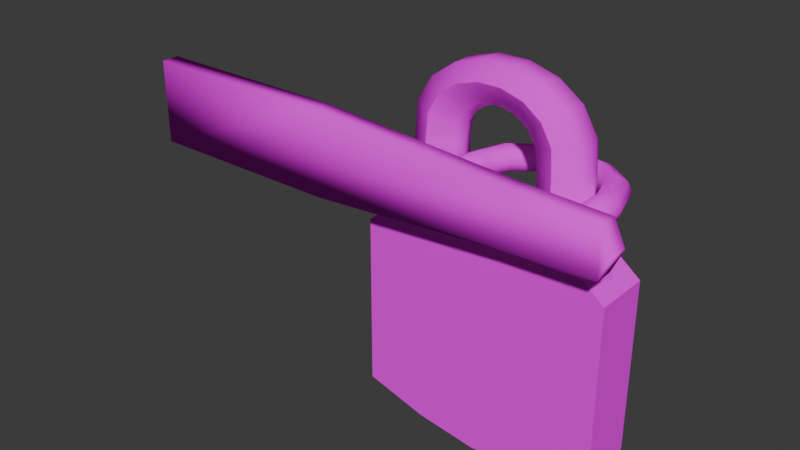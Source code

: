 # Source: OldLock.blend  (saved by Blender 4.4.32; exported with 4.5.12 LTS)
import bpy
from mathutils import Matrix  # noqa: F401  (used for matrix-valued properties, if any)

bpy.ops.wm.read_factory_settings(use_empty=True)
scene = bpy.context.scene
scene.name = 'Scene'

# ---- collections
col_lock = bpy.data.collections.new('Lock'); scene.collection.children.link(col_lock)
col_other = bpy.data.collections.new('Other'); scene.collection.children.link(col_other)

# ---- images (referenced by path relative to the original .blend; pixels are not part of the script)
import os
ASSET_DIR = os.environ.get("B2B_ASSET_DIR", "")  # directory of the original .blend (textures are referenced by path, not embedded)
HERE = os.path.dirname(os.path.abspath(__file__))  # packed textures are extracted next to this script under _unpacked/

def load_image(name, relpath, width, height, colorspace="sRGB"):
    """Load a texture the original file referenced (path relative to the .blend, or extracted next to this script)."""
    p = next((c for c in (os.path.join(HERE, relpath), os.path.join(ASSET_DIR, relpath)) if relpath and os.path.exists(c)), "")
    if p:
        img = bpy.data.images.load(p, check_existing=True)
        img.name = name
    else:  # same state as the original file: an image datablock whose file is absent (Cycles renders it pink)
        img = bpy.data.images.new(name, width, height)
        img.source = "FILE"
        img.filepath = "//" + (relpath or name)
    img.colorspace_settings.name = colorspace
    return img
img_oldlock_png = load_image('OldLock.png', 'OldLock.png', 1024, 1024, 'sRGB')

# ---- materials (node trees are filled in below, after node groups)
mat_material_001 = bpy.data.materials.new('Material.001')

# ---- node groups
ng_smooth_by_angle = bpy.data.node_groups.new('Smooth by Angle', 'GeometryNodeTree')
_s = ng_smooth_by_angle.interface.new_socket(name='Mesh', in_out='OUTPUT', socket_type='NodeSocketGeometry')
_s = ng_smooth_by_angle.interface.new_socket(name='Mesh', in_out='INPUT', socket_type='NodeSocketGeometry')
_s = ng_smooth_by_angle.interface.new_socket(name='Angle', in_out='INPUT', socket_type='NodeSocketFloat')
_s.subtype = 'ANGLE'
_s.default_value = 0.5236
_s.min_value = 0.0
_s.max_value = 3.142
_s.description = 'Maximum face angle for smooth edges'
_s = ng_smooth_by_angle.interface.new_socket(name='Ignore Sharpness', in_out='INPUT', socket_type='NodeSocketBool')
_s.force_non_field = True
ng_smooth_by_angle.description = 'Set the sharpness of mesh edges based on the angle between the neighboring faces'
ng_smooth_by_angle.is_modifier = True
_N = ng_smooth_by_angle.nodes; _L = ng_smooth_by_angle.links
n0 = _N.new('GeometryNodeSetShadeSmooth'); n0.name = 'Set Shade Smooth'; n0.location = (120, -80)
n0.domain = 'EDGE'
n1 = _N.new('GeometryNodeSetShadeSmooth'); n1.name = 'Set Shade Smooth.001'; n1.location = (300, -80)
n2 = _N.new('NodeGroupOutput'); n2.name = 'Group Output'; n2.location = (480, -80)
n3 = _N.new('GeometryNodeInputMeshEdgeAngle'); n3.name = 'Edge Angle'; n3.location = (-440, -240)
n4 = _N.new('NodeGroupInput'); n4.name = 'Group Input'; n4.location = (-80, -80)
n5 = _N.new('GeometryNodeInputEdgeSmooth'); n5.name = 'Is Edge Smooth'; n5.location = (-260, -120)
n6 = _N.new('GeometryNodeInputShadeSmooth'); n6.name = 'Is Shade Smooth'; n6.location = (-440, -397)
n7 = _N.new('FunctionNodeCompare'); n7.name = 'Compare'; n7.location = (-260, -260)
n7.operation = 'LESS_EQUAL'
n7.inputs[6].default_value = (0.0, 0.0, 0.0, 0.0)
n7.inputs[7].default_value = (0.0, 0.0, 0.0, 0.0)
n8 = _N.new('FunctionNodeBooleanMath'); n8.name = 'Boolean Math.001'; n8.location = (-80, -260)
n9 = _N.new('NodeGroupInput'); n9.name = 'Group Input.001'; n9.location = (-440, -329)
n10 = _N.new('NodeGroupInput'); n10.name = 'Group Input.002'; n10.location = (-259, -189)
n11 = _N.new('FunctionNodeBooleanMath'); n11.name = 'Boolean Math'; n11.location = (-80, -149)
n11.operation = 'OR'
n12 = _N.new('FunctionNodeBooleanMath'); n12.name = 'Boolean Math.002'; n12.location = (-260, -380)
n12.operation = 'OR'
n13 = _N.new('NodeGroupInput'); n13.name = 'Group Input.003'; n13.location = (-440, -460)
_L.new(n3.outputs[0], n7.inputs[0])
_L.new(n1.outputs[0], n2.inputs[0])
_L.new(n9.outputs[1], n7.inputs[1])
_L.new(n7.outputs[0], n8.inputs[0])
_L.new(n4.outputs[0], n0.inputs[0])
_L.new(n0.outputs[0], n1.inputs[0])
_L.new(n8.outputs[0], n0.inputs[2])
_L.new(n10.outputs[2], n11.inputs[1])
_L.new(n5.outputs[0], n11.inputs[0])
_L.new(n11.outputs[0], n0.inputs[1])
_L.new(n13.outputs[2], n12.inputs[1])
_L.new(n6.outputs[0], n12.inputs[0])
_L.new(n12.outputs[0], n8.inputs[1])
n2.is_active_output = True

# ---- material node trees
mat_material_001.use_nodes = True; mat_material_001.node_tree.nodes.clear()
_N = mat_material_001.node_tree.nodes; _L = mat_material_001.node_tree.links
n0 = _N.new('ShaderNodeOutputMaterial'); n0.name = 'Material Output'; n0.location = (300, 300)
n1 = _N.new('ShaderNodeBsdfDiffuse'); n1.name = 'Diffuse BSDF'; n1.location = (50, 265)
n2 = _N.new('ShaderNodeTexImage'); n2.name = 'Image Texture'; n2.location = (-337, 217)
n2.image = img_oldlock_png
n2.interpolation = 'Closest'
_L.new(n1.outputs[0], n0.inputs[0])
_L.new(n2.outputs[0], n1.inputs[0])
n0.is_active_output = True

# ---- world
world_world = bpy.data.worlds.new('World'); scene.world = world_world
world_world.use_nodes = True; world_world.node_tree.nodes.clear()
_N = world_world.node_tree.nodes; _L = world_world.node_tree.links
n0 = _N.new('ShaderNodeOutputWorld'); n0.name = 'World Output'; n0.location = (300, 300)
n1 = _N.new('ShaderNodeBackground'); n1.name = 'Background'; n1.location = (10, 300)
n1.inputs[0].default_value = (0.05088, 0.05088, 0.05088, 1.0)
_L.new(n1.outputs[0], n0.inputs[0])
n0.is_active_output = True
world_world.color = (0.05088, 0.05088, 0.05088)
world_world.sun_shadow_jitter_overblur = 0.0

# ---- meshes
me_cube_001 = bpy.data.meshes.new('Cube.001')
me_cube_001.from_pydata([(-0.2093, -0.04871, -0.1639), (-0.2093, 0.04871, -0.1639), (0.2093, -0.04871, -0.1639), (0.2093, 0.04871, -0.1639), (0.0, 0.04871, -0.209), (0.0, 0.04871, 0.1639), (0.0, -0.04871, -0.209), (0.0, -0.04871, 0.1639), (0.1046, 0.04871, 0.1639), (0.1046, -0.04871, -0.1941), (0.1046, 0.04871, -0.1941), (0.1046, -0.04871, 0.1639), (-0.1046, 0.04871, -0.1941), (-0.1046, -0.04871, 0.1639), (-0.1046, 0.04871, 0.1639), (-0.1046, -0.04871, -0.1941), (-0.1701, -0.04871, 0.1639), (-0.2093, -0.04871, 0.1332), (-0.2093, 0.04871, 0.1332), (-0.1701, 0.04871, 0.1639), (0.2093, -0.04871, 0.1332), (0.1701, -0.04871, 0.1639), (0.1701, 0.04871, 0.1639), (0.2093, 0.04871, 0.1332), (-0.1374, -0.04871, 0.1639), (-0.1374, 0.04871, 0.1639), (0.1374, 0.04871, 0.1639), (0.1374, -0.04871, 0.1639), (-0.2093, 0.0, -0.1639), (0.2093, 0.0, -0.1639), (0.0, 0.0, 0.1639), (0.0, 0.0, -0.209), (0.0836, 0.0, 0.1639), (0.1046, 0.0, -0.1941), (-0.1046, 0.0, -0.1941), (-0.0836, -6.349e-10, 0.1639), (-0.1911, 6.349e-10, 0.1474), (-0.2093, -4.441e-16, 0.1332), (0.1911, -8.882e-16, 0.1474), (0.2093, -4.441e-16, 0.1332), (0.2093, 0.02435, -0.1639), (-0.182, 0.02192, 0.1546), (0.2093, 0.02435, 0.1332), (-0.2093, 0.02435, -0.1639), (0.0, 0.02435, 0.1639), (0.0, 0.02435, -0.209), (0.09274, 0.02192, 0.1639), (0.1046, 0.02435, -0.1941), (-0.1046, 0.02435, -0.1941), (-0.09274, 0.02192, 0.1639), (-0.2093, 0.02435, 0.1332), (0.182, 0.02192, 0.1546), (-0.1374, 0.02405, 0.1639), (0.1374, 0.02405, 0.1639), (-0.2093, -0.02435, -0.1639), (0.0, -0.02435, 0.1639), (0.0, -0.02435, -0.209), (0.09274, -0.02192, 0.1639), (0.1046, -0.02435, -0.1941), (-0.1046, -0.02435, -0.1941), (-0.09274, -0.02192, 0.1639), (-0.2093, -0.02435, 0.1332), (0.182, -0.02192, 0.1546), (-0.1374, -0.02405, 0.1639), (0.1374, -0.02405, 0.1639), (0.2093, -0.02435, -0.1639), (-0.182, -0.02192, 0.1546), (0.2093, -0.02435, 0.1332)], [], [(63, 66, 16, 24), (2, 20, 21, 27, 11, 9), (43, 50, 18, 1), (58, 65, 2, 9), (1, 18, 19, 25, 14, 12), (44, 49, 35, 30), (5, 8, 10, 4), (57, 55, 7, 11), (59, 56, 6, 15), (10, 8, 26, 22, 23, 3), (65, 67, 20, 2), (64, 57, 11, 27), (54, 59, 15, 0), (7, 13, 15, 6), (41, 19, 18, 50), (62, 21, 20, 67), (15, 13, 24, 16, 17, 0), (60, 63, 24, 13), (55, 60, 13, 7), (12, 14, 5, 4), (56, 58, 9, 6), (9, 11, 7, 6), (62, 64, 27, 21), (46, 44, 30, 32), (48, 45, 31, 34), (51, 38, 39, 42), (66, 36, 37, 61), (43, 48, 34, 28), (37, 50, 43, 28, 54, 61), (45, 47, 33, 31), (5, 14, 49, 44), (47, 40, 29, 33), (25, 19, 41, 52), (10, 3, 40, 47), (30, 35, 60, 55), (4, 10, 47, 45), (3, 23, 42, 40), (26, 8, 46, 53), (1, 12, 48, 43), (22, 51, 42, 23), (14, 25, 52, 49), (12, 4, 45, 48), (8, 5, 44, 46), (22, 26, 53, 51), (36, 41, 50, 37), (0, 17, 61, 54), (16, 66, 61, 17), (32, 30, 55, 57), (34, 31, 56, 59), (38, 62, 67, 39), (28, 34, 59, 54), (31, 33, 58, 56), (33, 29, 65, 58), (49, 52, 41, 36, 66, 63, 60, 35), (32, 57, 64, 62, 38, 51, 53, 46), (39, 67, 65, 29, 40, 42)])
me_cube_001.polygons.foreach_set('use_smooth', [True] * 56)
_k = set([(0, 15), (0, 17), (0, 54), (1, 12), (1, 18), (1, 43), (2, 9), (2, 20), (2, 65), (3, 10), (3, 23), (3, 40), (4, 10), (4, 12), (5, 8), (5, 14), (6, 9), (6, 15), (7, 11), (7, 13), (8, 26), (11, 27), (13, 24), (14, 25), (16, 17), (16, 24), (16, 66), (17, 61), (18, 19), (18, 50), (19, 25), (19, 41), (20, 21), (20, 67), (21, 27), (21, 62), (22, 23), (22, 26), (22, 51), (23, 42), (28, 43), (28, 54), (29, 40), (29, 65), (36, 41), (36, 66), (37, 50), (37, 61), (38, 51), (38, 62), (39, 42), (39, 67)])
me_cube_001.attributes.new('sharp_edge', 'BOOLEAN', 'EDGE').data.foreach_set('value', [ (min(e.vertices), max(e.vertices)) in _k for e in me_cube_001.edges])
_uv = me_cube_001.uv_layers.new(name='UVMap')
_uv.uv.foreach_set('vector', [0.4196, 0.471, 0.4214, 0.5079, 0.3992, 0.4981, 0.3992, 0.471, 0.5896, 0.2138, 0.5896, 0.5055, 0.5411, 0.5356, 0.5007, 0.5356, 0.4603, 0.5356, 0.4603, 0.1842, 0.4717, 0.2223, 0.4717, 0.5006, 0.4945, 0.5006, 0.4945, 0.2223, 0.4194, 0.2708, 0.4194, 0.1842, 0.3993, 0.1842, 0.3992, 0.2708, 0.07248, 0.2138, 0.07248, 0.5055, 0.1209, 0.5356, 0.1613, 0.5356, 0.2018, 0.5356, 0.2018, 0.1842, 0.4597, 0.3574, 0.4577, 0.4341, 0.4395, 0.4265, 0.4395, 0.3574, 0.331, 0.5356, 0.4603, 0.5356, 0.4603, 0.1842, 0.331, 0.1695, 0.4214, 0.2807, 0.4194, 0.3574, 0.3992, 0.3574, 0.3992, 0.2708, 0.4194, 0.444, 0.4194, 0.3574, 0.3992, 0.3574, 0.3992, 0.444, 0.4603, 0.1842, 0.4603, 0.5356, 0.5007, 0.5356, 0.5411, 0.5356, 0.5896, 0.5055, 0.5896, 0.2138, 0.426, 0.2223, 0.426, 0.5006, 0.4032, 0.5006, 0.4032, 0.2223, 0.4196, 0.2437, 0.4214, 0.2807, 0.3992, 0.2708, 0.3992, 0.2437, 0.4194, 0.5305, 0.4194, 0.444, 0.3992, 0.444, 0.3992, 0.5305, 0.331, 0.5356, 0.2018, 0.5356, 0.2018, 0.1842, 0.331, 0.1695, 0.4577, 0.5079, 0.4798, 0.4981, 0.4798, 0.5305, 0.4597, 0.5305, 0.4214, 0.2068, 0.3993, 0.2167, 0.3993, 0.1842, 0.4194, 0.1842, 0.2018, 0.1842, 0.2018, 0.5356, 0.1613, 0.5356, 0.1209, 0.5356, 0.07248, 0.5055, 0.07248, 0.2138, 0.4214, 0.4341, 0.4196, 0.471, 0.3992, 0.471, 0.3992, 0.444, 0.4194, 0.3574, 0.4214, 0.4341, 0.3992, 0.444, 0.3992, 0.3574, 0.2018, 0.1842, 0.2018, 0.5356, 0.331, 0.5356, 0.331, 0.1695, 0.4194, 0.3574, 0.4194, 0.2708, 0.3992, 0.2708, 0.3992, 0.3574, 0.4603, 0.1842, 0.4603, 0.5356, 0.331, 0.5356, 0.331, 0.1695, 0.4214, 0.2068, 0.4196, 0.2437, 0.3992, 0.2437, 0.3993, 0.2167, 0.4577, 0.2807, 0.4597, 0.3574, 0.4395, 0.3574, 0.4395, 0.2882, 0.4597, 0.444, 0.4597, 0.3574, 0.4395, 0.3574, 0.4395, 0.444, 0.4577, 0.2068, 0.4395, 0.1993, 0.4395, 0.1842, 0.4597, 0.1842, 0.4214, 0.5079, 0.4395, 0.5155, 0.4395, 0.5305, 0.4194, 0.5305, 0.4597, 0.5305, 0.4597, 0.444, 0.4395, 0.444, 0.4395, 0.5305, 0.4488, 0.5006, 0.4717, 0.5006, 0.4717, 0.2223, 0.4488, 0.2223, 0.426, 0.2223, 0.426, 0.5006, 0.4597, 0.3574, 0.4597, 0.2708, 0.4395, 0.2708, 0.4395, 0.3574, 0.4798, 0.3574, 0.4798, 0.444, 0.4577, 0.4341, 0.4597, 0.3574, 0.4597, 0.2708, 0.4597, 0.1842, 0.4395, 0.1842, 0.4395, 0.2708, 0.4798, 0.471, 0.4798, 0.4981, 0.4577, 0.5079, 0.4594, 0.471, 0.4798, 0.2708, 0.4798, 0.1842, 0.4597, 0.1842, 0.4597, 0.2708, 0.4395, 0.3574, 0.4395, 0.4265, 0.4214, 0.4341, 0.4194, 0.3574, 0.4798, 0.3574, 0.4798, 0.2708, 0.4597, 0.2708, 0.4597, 0.3574, 0.4945, 0.2223, 0.4945, 0.5006, 0.4717, 0.5006, 0.4717, 0.2223, 0.4798, 0.2437, 0.4798, 0.2708, 0.4577, 0.2807, 0.4594, 0.2437, 0.4798, 0.5305, 0.4798, 0.444, 0.4597, 0.444, 0.4597, 0.5305, 0.4798, 0.2167, 0.4577, 0.2068, 0.4597, 0.1842, 0.4798, 0.1842, 0.4798, 0.444, 0.4798, 0.471, 0.4594, 0.471, 0.4577, 0.4341, 0.4798, 0.444, 0.4798, 0.3574, 0.4597, 0.3574, 0.4597, 0.444, 0.4798, 0.2708, 0.4798, 0.3574, 0.4597, 0.3574, 0.4577, 0.2807, 0.4798, 0.2167, 0.4798, 0.2437, 0.4594, 0.2437, 0.4577, 0.2068, 0.4395, 0.5155, 0.4577, 0.5079, 0.4597, 0.5305, 0.4395, 0.5305, 0.4032, 0.2223, 0.4032, 0.5006, 0.426, 0.5006, 0.426, 0.2223, 0.3992, 0.4981, 0.4214, 0.5079, 0.4194, 0.5305, 0.3992, 0.5305, 0.4395, 0.2882, 0.4395, 0.3574, 0.4194, 0.3574, 0.4214, 0.2807, 0.4395, 0.444, 0.4395, 0.3574, 0.4194, 0.3574, 0.4194, 0.444, 0.4488, 0.514, 0.4283, 0.5207, 0.426, 0.5006, 0.4488, 0.5006, 0.4395, 0.5305, 0.4395, 0.444, 0.4194, 0.444, 0.4194, 0.5305, 0.4395, 0.3574, 0.4395, 0.2708, 0.4194, 0.2708, 0.4194, 0.3574, 0.4395, 0.2708, 0.4395, 0.1842, 0.4194, 0.1842, 0.4194, 0.2708, 0.4577, 0.4341, 0.4594, 0.471, 0.4577, 0.5079, 0.4395, 0.5155, 0.4214, 0.5079, 0.4196, 0.471, 0.4214, 0.4341, 0.4395, 0.4265, 0.4395, 0.2882, 0.4214, 0.2807, 0.4196, 0.2437, 0.4214, 0.2068, 0.4395, 0.1993, 0.4577, 0.2068, 0.4594, 0.2437, 0.4577, 0.2807, 0.4488, 0.5006, 0.426, 0.5006, 0.426, 0.2223, 0.4488, 0.2223, 0.4717, 0.2223, 0.4717, 0.5006])
me_cube_001.materials.append(mat_material_001)
me_cube_001.update()
me_cube_002 = bpy.data.meshes.new('Cube.002')
me_cube_002.from_pydata([(0.1749, -0.0002966, 0.000736), (0.04398, -0.0002966, 0.000736), (-0.04023, -0.0002966, -0.01574), (0.2591, -0.0002966, -0.01574), (-0.03307, 0.02163, -0.008587), (0.1821, 0.02163, 0.000736), (0.03682, 0.02163, 0.000736), (0.252, 0.02163, -0.008587), (0.001876, 0.04015, 0.000736), (0.217, 0.04015, 0.000736), (0.1821, -0.02222, 0.000736), (0.03682, -0.02222, 0.000736), (0.252, -0.02222, -0.008587), (0.001876, -0.04074, 0.000736), (0.217, -0.04074, 0.000736), (-0.03307, -0.02222, -0.008587), (0.1821, 0.02163, 0.17), (0.1749, -0.0002966, 0.17), (0.03682, 0.02163, 0.17), (0.04398, -0.0002966, 0.17), (-0.03307, -0.02222, 0.1607), (-0.04023, -0.0002966, 0.1535), (0.252, 0.02163, 0.1607), (0.2591, -0.0002966, 0.1535), (0.001876, 0.04015, 0.17), (0.1584, -0.0002966, 0.2166), (0.217, 0.04015, 0.17), (0.1704, -0.0002966, 0.1967), (-0.03307, 0.02163, 0.1607), (0.1821, -0.02222, 0.17), (0.03682, -0.02222, 0.17), (0.252, -0.02222, 0.1607), (0.001876, -0.04074, 0.17), (0.217, -0.04074, 0.17), (0.141, -0.0002966, 0.23), (0.1203, -0.0002966, 0.2366), (0.09859, -0.0002966, 0.2366), (0.07793, -0.0002966, 0.23), (0.0605, -0.0002966, 0.2166), (0.04847, -0.0002966, 0.1967), (0.1771, -0.02222, 0.1996), (0.1638, -0.02222, 0.2217), (0.1444, -0.02222, 0.2365), (0.1215, -0.02222, 0.2439), (0.0974, -0.02222, 0.2439), (0.07448, -0.02222, 0.2365), (0.05515, -0.02222, 0.2217), (0.0418, -0.02222, 0.1996), (0.2139, -0.04041, 0.2134), (0.1952, -0.04016, 0.246), (0.1654, -0.03999, 0.2677), (0.1288, -0.03991, 0.2786), (0.09008, -0.03991, 0.2786), (0.05356, -0.03999, 0.2677), (0.02371, -0.04016, 0.246), (0.005002, -0.04041, 0.2134), (0.248, -0.02095, 0.218), (0.2233, -0.02, 0.261), (0.1837, -0.01936, 0.2897), (0.1352, -0.01904, 0.3041), (0.08371, -0.01904, 0.3041), (0.0352, -0.01936, 0.2897), (-0.004395, -0.02, 0.261), (-0.02913, -0.02095, 0.218), (0.2493, -0.0002966, 0.2144), (0.2219, -0.0002966, 0.2601), (0.1819, -0.0002966, 0.2906), (0.1345, -0.0002966, 0.3058), (0.08445, -0.0002966, 0.3058), (0.03696, -0.0002966, 0.2906), (-0.002998, -0.0002966, 0.2601), (-0.0304, -0.0002966, 0.2144), (0.248, 0.02036, 0.218), (0.2233, 0.0194, 0.261), (0.1837, 0.01877, 0.2897), (0.1352, 0.01845, 0.3041), (0.08371, 0.01845, 0.3041), (0.0352, 0.01877, 0.2897), (-0.004395, 0.0194, 0.261), (-0.02913, 0.02036, 0.218), (0.2139, 0.03981, 0.2134), (0.1952, 0.03956, 0.246), (0.1654, 0.0394, 0.2677), (0.1288, 0.03931, 0.2786), (0.09008, 0.03931, 0.2786), (0.05356, 0.0394, 0.2677), (0.02371, 0.03956, 0.246), (0.005002, 0.03981, 0.2134), (0.0418, 0.02163, 0.1996), (0.05515, 0.02163, 0.2217), (0.07448, 0.02163, 0.2365), (0.0974, 0.02163, 0.2439), (0.1215, 0.02163, 0.2439), (0.1444, 0.02163, 0.2365), (0.1638, 0.02163, 0.2217), (0.1771, 0.02163, 0.1996)], [], [(4, 2, 21, 28), (1, 6, 18, 19), (12, 3, 23, 31), (6, 8, 24, 18), (10, 14, 33, 29), (5, 0, 17, 16), (11, 1, 19, 30), (15, 13, 32, 20), (19, 18, 88, 39), (30, 19, 39, 47), (32, 30, 47, 55), (20, 32, 55, 63), (21, 20, 63, 71), (28, 21, 71, 79), (24, 28, 79, 87), (18, 24, 87, 88), (2, 15, 20, 21), (13, 11, 30, 32), (9, 5, 16, 26), (0, 10, 29, 17), (8, 4, 28, 24), (7, 9, 26, 22), (3, 7, 22, 23), (14, 12, 31, 33), (47, 39, 38, 46), (46, 38, 37, 45), (45, 37, 36, 44), (44, 36, 35, 43), (43, 35, 34, 42), (42, 34, 25, 41), (41, 25, 27, 40), (40, 27, 17, 29), (55, 47, 46, 54), (54, 46, 45, 53), (53, 45, 44, 52), (52, 44, 43, 51), (51, 43, 42, 50), (50, 42, 41, 49), (49, 41, 40, 48), (48, 40, 29, 33), (63, 55, 54, 62), (62, 54, 53, 61), (61, 53, 52, 60), (60, 52, 51, 59), (59, 51, 50, 58), (58, 50, 49, 57), (57, 49, 48, 56), (56, 48, 33, 31), (71, 63, 62, 70), (70, 62, 61, 69), (69, 61, 60, 68), (68, 60, 59, 67), (67, 59, 58, 66), (66, 58, 57, 65), (65, 57, 56, 64), (64, 56, 31, 23), (79, 71, 70, 78), (78, 70, 69, 77), (77, 69, 68, 76), (76, 68, 67, 75), (75, 67, 66, 74), (74, 66, 65, 73), (73, 65, 64, 72), (72, 64, 23, 22), (87, 79, 78, 86), (86, 78, 77, 85), (85, 77, 76, 84), (84, 76, 75, 83), (83, 75, 74, 82), (82, 74, 73, 81), (81, 73, 72, 80), (80, 72, 22, 26), (88, 87, 86, 89), (89, 86, 85, 90), (90, 85, 84, 91), (91, 84, 83, 92), (92, 83, 82, 93), (93, 82, 81, 94), (94, 81, 80, 95), (95, 80, 26, 16), (39, 88, 89, 38), (38, 89, 90, 37), (37, 90, 91, 36), (36, 91, 92, 35), (35, 92, 93, 34), (34, 93, 94, 25), (25, 94, 95, 27), (27, 95, 16, 17), (0, 5, 9, 7, 3, 12, 14, 10), (6, 1, 11, 13, 15, 2, 4, 8)])
me_cube_002.polygons.foreach_set('use_smooth', [True] * 90)
_k = set([(2, 4), (2, 15), (3, 7), (3, 12), (4, 8), (7, 9), (8, 24), (9, 26), (12, 14), (13, 15), (13, 32), (14, 33), (24, 87), (26, 80), (32, 55), (33, 48), (48, 49), (49, 50), (50, 51), (51, 52), (52, 53), (53, 54), (54, 55), (80, 81), (81, 82), (82, 83), (83, 84), (84, 85), (85, 86), (86, 87)])
me_cube_002.attributes.new('sharp_edge', 'BOOLEAN', 'EDGE').data.foreach_set('value', [ (min(e.vertices), max(e.vertices)) in _k for e in me_cube_002.edges])
_uv = me_cube_002.uv_layers.new(name='UVMap')
_uv.uv.foreach_set('vector', [0.5159, 0.2477, 0.4628, 0.2425, 0.4628, 0.3644, 0.5159, 0.3696, 0.4628, 0.2544, 0.5159, 0.2544, 0.5159, 0.3763, 0.4628, 0.3763, 0.4097, 0.2477, 0.4628, 0.2425, 0.4628, 0.3644, 0.4097, 0.3696, 0.2615, 0.2562, 0.2286, 0.2562, 0.2286, 0.4156, 0.2615, 0.4156, 0.3984, 0.2562, 0.4313, 0.2562, 0.4313, 0.4156, 0.3984, 0.4156, 0.5159, 0.2544, 0.4628, 0.2544, 0.4628, 0.3763, 0.5159, 0.3763, 0.4097, 0.2544, 0.4628, 0.2544, 0.4628, 0.3763, 0.4097, 0.3763, 0.1957, 0.2474, 0.2286, 0.2562, 0.2286, 0.4156, 0.1957, 0.4069, 0.4628, 0.3763, 0.5159, 0.3763, 0.5159, 0.3976, 0.4628, 0.3955, 0.4097, 0.3763, 0.4628, 0.3763, 0.4628, 0.3955, 0.4097, 0.3976, 0.2286, 0.4156, 0.2615, 0.4156, 0.2662, 0.4435, 0.2316, 0.4566, 0.1957, 0.4069, 0.2286, 0.4156, 0.2316, 0.4566, 0.1994, 0.4609, 0.4628, 0.3644, 0.4097, 0.3696, 0.4127, 0.4109, 0.4628, 0.4083, 0.5159, 0.3696, 0.4628, 0.3644, 0.4628, 0.4083, 0.5129, 0.4109, 0.2286, 0.4156, 0.1957, 0.4069, 0.1994, 0.4609, 0.2316, 0.4566, 0.2615, 0.4156, 0.2286, 0.4156, 0.2316, 0.4566, 0.2662, 0.4435, 0.4628, 0.2425, 0.4097, 0.2477, 0.4097, 0.3696, 0.4628, 0.3644, 0.2286, 0.2562, 0.2615, 0.2562, 0.2615, 0.4156, 0.2286, 0.4156, 0.4313, 0.2562, 0.3984, 0.2562, 0.3984, 0.4156, 0.4313, 0.4156, 0.4628, 0.2544, 0.4097, 0.2544, 0.4097, 0.3763, 0.4628, 0.3763, 0.2286, 0.2562, 0.1957, 0.2474, 0.1957, 0.4069, 0.2286, 0.4156, 0.4642, 0.2474, 0.4313, 0.2562, 0.4313, 0.4156, 0.4642, 0.4069, 0.4628, 0.2425, 0.5159, 0.2477, 0.5159, 0.3696, 0.4628, 0.3644, 0.4313, 0.2562, 0.4642, 0.2474, 0.4642, 0.4069, 0.4313, 0.4156, 0.4097, 0.3976, 0.4628, 0.3955, 0.4628, 0.4099, 0.4097, 0.4135, 0.4237, 0.3503, 0.4275, 0.4034, 0.4401, 0.4034, 0.4376, 0.3503, 0.4376, 0.3503, 0.4401, 0.4034, 0.455, 0.4034, 0.4541, 0.3503, 0.4541, 0.3503, 0.455, 0.4034, 0.4706, 0.4034, 0.4715, 0.3503, 0.4715, 0.3503, 0.4706, 0.4034, 0.4855, 0.4034, 0.488, 0.3503, 0.488, 0.3503, 0.4855, 0.4034, 0.498, 0.4034, 0.5019, 0.3503, 0.4097, 0.4135, 0.4628, 0.4099, 0.4628, 0.3955, 0.4097, 0.3976, 0.4097, 0.3976, 0.4628, 0.3955, 0.4628, 0.3763, 0.4097, 0.3763, 0.2316, 0.4566, 0.2662, 0.4435, 0.2788, 0.4644, 0.2492, 0.4872, 0.2492, 0.4872, 0.2788, 0.4644, 0.297, 0.4783, 0.2773, 0.5077, 0.2773, 0.5077, 0.297, 0.4783, 0.3186, 0.4853, 0.3117, 0.5179, 0.3117, 0.5179, 0.3186, 0.4853, 0.3413, 0.4853, 0.3482, 0.5179, 0.3482, 0.5179, 0.3413, 0.4853, 0.3629, 0.4783, 0.3826, 0.5077, 0.3826, 0.5077, 0.3629, 0.4783, 0.3811, 0.4644, 0.4107, 0.4872, 0.4107, 0.4872, 0.3811, 0.4644, 0.3937, 0.4435, 0.4284, 0.4566, 0.4284, 0.4566, 0.3937, 0.4435, 0.3984, 0.4156, 0.4313, 0.4156, 0.1994, 0.4609, 0.2316, 0.4566, 0.2492, 0.4872, 0.2227, 0.5014, 0.2227, 0.5014, 0.2492, 0.4872, 0.2773, 0.5077, 0.26, 0.5284, 0.26, 0.5284, 0.2773, 0.5077, 0.3117, 0.5179, 0.3057, 0.5419, 0.3057, 0.5419, 0.3117, 0.5179, 0.3482, 0.5179, 0.3542, 0.5419, 0.3542, 0.5419, 0.3482, 0.5179, 0.3826, 0.5077, 0.3999, 0.5284, 0.3999, 0.5284, 0.3826, 0.5077, 0.4107, 0.4872, 0.4372, 0.5014, 0.4372, 0.5014, 0.4107, 0.4872, 0.4284, 0.4566, 0.4605, 0.4609, 0.4605, 0.4609, 0.4284, 0.4566, 0.4313, 0.4156, 0.4642, 0.4069, 0.4628, 0.4083, 0.4127, 0.4109, 0.4151, 0.4418, 0.4628, 0.4412, 0.3955, 0.4034, 0.3945, 0.3556, 0.423, 0.3572, 0.4243, 0.4034, 0.4243, 0.4034, 0.423, 0.3572, 0.4443, 0.358, 0.4448, 0.4034, 0.4448, 0.4034, 0.4443, 0.358, 0.4813, 0.358, 0.4808, 0.4034, 0.4808, 0.4034, 0.4813, 0.358, 0.5075, 0.3572, 0.5062, 0.4034, 0.5062, 0.4034, 0.5075, 0.3572, 0.536, 0.3556, 0.535, 0.4034, 0.4628, 0.4412, 0.4151, 0.4418, 0.4127, 0.4109, 0.4628, 0.4083, 0.4628, 0.4083, 0.4127, 0.4109, 0.4097, 0.3696, 0.4628, 0.3644, 0.5129, 0.4109, 0.4628, 0.4083, 0.4628, 0.4412, 0.5105, 0.4418, 0.3945, 0.4511, 0.3955, 0.4034, 0.4243, 0.4034, 0.423, 0.4496, 0.423, 0.4496, 0.4243, 0.4034, 0.4448, 0.4034, 0.4443, 0.4488, 0.4443, 0.4488, 0.4448, 0.4034, 0.4808, 0.4034, 0.4813, 0.4488, 0.4813, 0.4488, 0.4808, 0.4034, 0.5062, 0.4034, 0.5075, 0.4496, 0.5075, 0.4496, 0.5062, 0.4034, 0.535, 0.4034, 0.536, 0.4511, 0.5105, 0.4418, 0.4628, 0.4412, 0.4628, 0.4083, 0.5129, 0.4109, 0.5129, 0.4109, 0.4628, 0.4083, 0.4628, 0.3644, 0.5159, 0.3696, 0.2316, 0.4566, 0.1994, 0.4609, 0.2227, 0.5014, 0.2492, 0.4872, 0.2492, 0.4872, 0.2227, 0.5014, 0.26, 0.5284, 0.2773, 0.5077, 0.2773, 0.5077, 0.26, 0.5284, 0.3057, 0.5419, 0.3117, 0.5179, 0.3117, 0.5179, 0.3057, 0.5419, 0.3542, 0.5419, 0.3482, 0.5179, 0.3482, 0.5179, 0.3542, 0.5419, 0.3999, 0.5284, 0.3826, 0.5077, 0.3826, 0.5077, 0.3999, 0.5284, 0.4372, 0.5014, 0.4107, 0.4872, 0.4107, 0.4872, 0.4372, 0.5014, 0.4605, 0.4609, 0.4284, 0.4566, 0.4284, 0.4566, 0.4605, 0.4609, 0.4642, 0.4069, 0.4313, 0.4156, 0.2662, 0.4435, 0.2316, 0.4566, 0.2492, 0.4872, 0.2788, 0.4644, 0.2788, 0.4644, 0.2492, 0.4872, 0.2773, 0.5077, 0.297, 0.4783, 0.297, 0.4783, 0.2773, 0.5077, 0.3117, 0.5179, 0.3186, 0.4853, 0.3186, 0.4853, 0.3117, 0.5179, 0.3482, 0.5179, 0.3413, 0.4853, 0.3413, 0.4853, 0.3482, 0.5179, 0.3826, 0.5077, 0.3629, 0.4783, 0.3629, 0.4783, 0.3826, 0.5077, 0.4107, 0.4872, 0.3811, 0.4644, 0.3811, 0.4644, 0.4107, 0.4872, 0.4284, 0.4566, 0.3937, 0.4435, 0.3937, 0.4435, 0.4284, 0.4566, 0.4313, 0.4156, 0.3984, 0.4156, 0.4628, 0.3955, 0.5159, 0.3976, 0.5159, 0.4135, 0.4628, 0.4099, 0.4275, 0.4034, 0.4237, 0.4565, 0.4376, 0.4565, 0.4401, 0.4034, 0.4401, 0.4034, 0.4376, 0.4565, 0.4541, 0.4565, 0.455, 0.4034, 0.455, 0.4034, 0.4541, 0.4565, 0.4715, 0.4565, 0.4706, 0.4034, 0.4706, 0.4034, 0.4715, 0.4565, 0.488, 0.4565, 0.4855, 0.4034, 0.4855, 0.4034, 0.488, 0.4565, 0.5019, 0.4565, 0.498, 0.4034, 0.4628, 0.4099, 0.5159, 0.4135, 0.5159, 0.3976, 0.4628, 0.3955, 0.4628, 0.3955, 0.5159, 0.3976, 0.5159, 0.3763, 0.4628, 0.3763, 0.5207, 0.3691, 0.5245, 0.4079, 0.5428, 0.4406, 0.5612, 0.4079, 0.5649, 0.3691, 0.5612, 0.3304, 0.5428, 0.2977, 0.5245, 0.3304, 0.4482, 0.4079, 0.452, 0.3691, 0.4482, 0.3304, 0.4298, 0.2977, 0.4115, 0.3304, 0.4077, 0.3691, 0.4115, 0.4079, 0.4298, 0.4406])
me_cube_002.materials.append(mat_material_001)
me_cube_002.update()
me_plane = bpy.data.meshes.new('Plane')
me_plane.from_pydata([(-0.4384, -3.024e-09, 0.07241), (-0.4384, 3.024e-09, -0.07241), (-0.4384, -0.03114, 0.07241), (-0.4384, -0.03114, -0.07241), (0.2595, -3.534e-09, 0.0468), (0.4234, 0.0, 0.0), (0.4042, -3.119e-09, 0.04131), (0.4234, 0.0, 0.0), (0.2595, 3.534e-09, -0.0468), (0.4042, 3.119e-09, -0.04131), (0.4234, -0.03114, -2.351e-09), (0.2595, -0.03114, 0.0468), (0.4042, -0.03114, 0.04131), (0.2595, -0.03114, -0.0468), (0.4234, -0.03114, -2.351e-09), (0.4042, -0.03114, -0.04131), (-0.0893, -3.024e-09, 0.07241), (-0.0893, -0.03114, 0.07241), (-0.08946, 3.024e-09, -0.07241), (-0.08946, -0.03114, -0.07241)], [], [(7, 5, 10, 14), (0, 1, 3, 2), (0, 16, 4, 6, 5, 7, 9, 8, 18, 1), (18, 8, 13, 19), (2, 3, 19, 13, 15, 14, 10, 12, 11, 17), (4, 11, 12, 6), (6, 12, 10, 5), (7, 14, 15, 9), (9, 15, 13, 8), (16, 0, 2, 17), (4, 16, 17, 11), (1, 18, 19, 3)])
me_plane.polygons.foreach_set('use_smooth', [True] * 12)
_uv = me_plane.uv_layers.new(name='UVMap')
_uv.uv.foreach_set('vector', [0.8164, 0.5062, 0.8164, 0.5062, 0.7727, 0.5062, 0.7727, 0.5062, 0.8167, 0.6141, 0.8161, 0.3983, 0.7724, 0.3983, 0.773, 0.6141, 0.9086, 0.2032, 0.9073, 0.4645, 0.9061, 0.7255, 0.8971, 0.8339, 0.8335, 0.8486, 0.8335, 0.8486, 0.77, 0.8347, 0.762, 0.7264, 0.7633, 0.4653, 0.7646, 0.2041, 0.8166, 0.5601, 0.8159, 0.3305, 0.7722, 0.3305, 0.7728, 0.5602, 0.8253, 0.09465, 0.6407, 0.09952, 0.6458, 0.4343, 0.6509, 0.7691, 0.6639, 0.9077, 0.7457, 0.924, 0.7457, 0.924, 0.8269, 0.9034, 0.8356, 0.7643, 0.8304, 0.4296, 0.8159, 0.3305, 0.7722, 0.3305, 0.7718, 0.2226, 0.8156, 0.2226, 0.8167, 0.6141, 0.773, 0.6141, 0.7727, 0.5062, 0.8164, 0.5062, 0.8164, 0.5062, 0.7727, 0.5062, 0.7724, 0.3983, 0.8161, 0.3983, 0.8156, 0.2226, 0.7718, 0.2226, 0.7722, 0.3305, 0.8159, 0.3305, 0.8166, 0.56, 0.8172, 0.7898, 0.7735, 0.7898, 0.7728, 0.5601, 0.8159, 0.3305, 0.8166, 0.56, 0.7728, 0.5601, 0.7722, 0.3305, 0.8172, 0.7898, 0.8166, 0.5601, 0.7728, 0.5602, 0.7735, 0.7898])
me_plane.materials.append(mat_material_001)
me_plane.update()
me_cylinder = bpy.data.meshes.new('Cylinder')
me_cylinder.from_pydata([(0.0, -0.02245, -0.02245), (0.0, 0.0344, -0.02245), (0.01587, -0.02245, -0.01587), (0.01587, 0.0344, -0.01587), (0.02245, -0.02245, -1.695e-09), (0.02245, 0.0344, 1.695e-09), (0.01587, -0.02245, 0.01587), (0.01587, 0.0344, 0.01587), (0.0, -0.02245, 0.02245), (0.0, 0.0344, 0.02245), (-0.01587, -0.02245, 0.01587), (-0.01587, 0.0344, 0.01587), (-0.02245, -0.02245, -1.695e-09), (-0.02245, 0.0344, 1.695e-09), (-0.01587, -0.02245, -0.01587), (-0.01587, 0.0344, -0.01587), (-0.2152, -0.02245, -0.02245), (-0.2152, 0.0344, -0.02245), (-0.1993, -0.02245, -0.01587), (-0.1993, 0.0344, -0.01587), (-0.1928, -0.02245, 2.2e-09), (-0.1928, 0.0344, 5.589e-09), (-0.1993, -0.02245, 0.01587), (-0.1993, 0.0344, 0.01587), (-0.2152, -0.02245, 0.02245), (-0.2152, 0.0344, 0.02245), (-0.2311, -0.02245, 0.01587), (-0.2311, 0.0344, 0.01587), (-0.2377, -0.02245, 2.2e-09), (-0.2377, 0.0344, 5.589e-09), (-0.2311, -0.02245, -0.01587), (-0.2311, 0.0344, -0.01587), (-0.01594, 0.08582, -0.02245), (-0.0558, 0.1167, -0.02245), (-0.1076, 0.1269, -0.02245), (-0.1594, 0.1167, -0.02245), (-0.1993, 0.08582, -0.02245), (-0.02946, 0.07823, -0.01587), (-0.06344, 0.1045, -0.01587), (-0.1076, 0.1133, -0.01587), (-0.1518, 0.1045, -0.01587), (-0.1858, 0.07823, -0.01587), (-0.03507, 0.07509, 4.796e-09), (-0.06661, 0.0995, 7.205e-09), (-0.1076, 0.1076, 8.705e-09), (-0.1486, 0.0995, 9.08e-09), (-0.1802, 0.07509, 8.114e-09), (-0.02946, 0.07823, 0.01587), (-0.06344, 0.1045, 0.01587), (-0.1076, 0.1133, 0.01587), (-0.1518, 0.1045, 0.01587), (-0.1858, 0.07823, 0.01587), (-0.01594, 0.08582, 0.02245), (-0.0558, 0.1167, 0.02245), (-0.1076, 0.1269, 0.02245), (-0.1594, 0.1167, 0.02245), (-0.1993, 0.08582, 0.02245), (-0.00242, 0.0934, 0.01587), (-0.04815, 0.1288, 0.01587), (-0.1076, 0.1406, 0.01587), (-0.1671, 0.1288, 0.01587), (-0.2128, 0.0934, 0.01587), (0.003181, 0.09654, 6.279e-09), (-0.04499, 0.1338, 9.578e-09), (-0.1076, 0.1463, 1.137e-08), (-0.1702, 0.1338, 1.145e-08), (-0.2184, 0.09654, 9.597e-09), (-0.2128, 0.0934, -0.01587), (-0.1671, 0.1288, -0.01587), (-0.1076, 0.1406, -0.01587), (-0.04815, 0.1288, -0.01587), (-0.00242, 0.0934, -0.01587)], [], [(0, 1, 3, 2), (2, 3, 5, 4), (4, 5, 7, 6), (6, 7, 9, 8), (8, 9, 11, 10), (10, 11, 13, 12), (29, 27, 61, 66), (12, 13, 15, 14), (14, 15, 1, 0), (0, 2, 4, 6, 8, 10, 12, 14), (16, 17, 19, 18), (18, 19, 21, 20), (20, 21, 23, 22), (22, 23, 25, 24), (24, 25, 27, 26), (26, 27, 29, 28), (31, 29, 66, 67), (28, 29, 31, 30), (30, 31, 17, 16), (16, 18, 20, 22, 24, 26, 28, 30), (27, 25, 56, 61), (25, 23, 51, 56), (23, 21, 46, 51), (21, 19, 41, 46), (19, 17, 36, 41), (17, 31, 67, 36), (41, 36, 35, 40), (40, 35, 34, 39), (39, 34, 33, 38), (38, 33, 32, 37), (37, 32, 1, 15), (46, 41, 40, 45), (45, 40, 39, 44), (44, 39, 38, 43), (43, 38, 37, 42), (42, 37, 15, 13), (51, 46, 45, 50), (50, 45, 44, 49), (49, 44, 43, 48), (48, 43, 42, 47), (47, 42, 13, 11), (56, 51, 50, 55), (55, 50, 49, 54), (54, 49, 48, 53), (53, 48, 47, 52), (52, 47, 11, 9), (61, 56, 55, 60), (60, 55, 54, 59), (59, 54, 53, 58), (58, 53, 52, 57), (57, 52, 9, 7), (66, 61, 60, 65), (65, 60, 59, 64), (64, 59, 58, 63), (63, 58, 57, 62), (62, 57, 7, 5), (67, 66, 65, 68), (68, 65, 64, 69), (69, 64, 63, 70), (70, 63, 62, 71), (71, 62, 5, 3), (36, 67, 68, 35), (35, 68, 69, 34), (34, 69, 70, 33), (33, 70, 71, 32), (32, 71, 3, 1)])
me_cylinder.polygons.foreach_set('use_smooth', [True] * 66)
_uv = me_cylinder.uv_layers.new(name='UVMap')
_uv.uv.foreach_set('vector', [0.6554, 0.07956, 0.7472, 0.07956, 0.7472, 0.05392, 0.6554, 0.05392, 0.6554, 0.2277, 0.7472, 0.2277, 0.7472, 0.2534, 0.6554, 0.2534, 0.6554, 0.2534, 0.7472, 0.2534, 0.7472, 0.279, 0.6554, 0.279, 0.6554, 0.05392, 0.7472, 0.05392, 0.7472, 0.07956, 0.6554, 0.07956, 0.6554, 0.07956, 0.7472, 0.07956, 0.7472, 0.1052, 0.6554, 0.1052, 0.6554, 0.279, 0.7472, 0.279, 0.7472, 0.2534, 0.6554, 0.2534, 0.7472, 0.2534, 0.7472, 0.279, 0.8425, 0.279, 0.8476, 0.2534, 0.6554, 0.2534, 0.7472, 0.2534, 0.7472, 0.2277, 0.6554, 0.2277, 0.6554, 0.1052, 0.7472, 0.1052, 0.7472, 0.07956, 0.6554, 0.07956, 0.84, 0.07956, 0.8294, 0.05392, 0.8038, 0.0433, 0.7781, 0.05392, 0.7675, 0.07956, 0.7781, 0.1052, 0.8038, 0.1158, 0.8294, 0.1052, 0.7609, 0.4272, 0.8527, 0.4272, 0.8527, 0.4015, 0.7609, 0.4015, 0.6554, 0.2277, 0.7472, 0.2277, 0.7472, 0.2534, 0.6554, 0.2534, 0.6554, 0.2534, 0.7472, 0.2534, 0.7472, 0.279, 0.6554, 0.279, 0.753, 0.4055, 0.8449, 0.4055, 0.8449, 0.4311, 0.753, 0.4311, 0.753, 0.4311, 0.8449, 0.4311, 0.8449, 0.4567, 0.753, 0.4567, 0.6554, 0.279, 0.7472, 0.279, 0.7472, 0.2534, 0.6554, 0.2534, 0.7472, 0.2277, 0.7472, 0.2534, 0.8476, 0.2534, 0.8425, 0.2277, 0.6554, 0.2534, 0.7472, 0.2534, 0.7472, 0.2277, 0.6554, 0.2277, 0.7609, 0.4528, 0.8527, 0.4528, 0.8527, 0.4272, 0.7609, 0.4272, 0.84, 0.4272, 0.8294, 0.4015, 0.8038, 0.3909, 0.7781, 0.4015, 0.7675, 0.4272, 0.7781, 0.4528, 0.8038, 0.4634, 0.8294, 0.4528, 0.7589, 0.4528, 0.7589, 0.4272, 0.842, 0.4014, 0.8542, 0.4233, 0.7589, 0.4272, 0.7589, 0.4015, 0.8297, 0.3796, 0.842, 0.4014, 0.7472, 0.279, 0.7472, 0.2534, 0.8129, 0.2534, 0.818, 0.279, 0.7472, 0.2534, 0.7472, 0.2277, 0.818, 0.2277, 0.8129, 0.2534, 0.7531, 0.4015, 0.7531, 0.4272, 0.8361, 0.4014, 0.8239, 0.3796, 0.7531, 0.4272, 0.7531, 0.4528, 0.8484, 0.4233, 0.8361, 0.4014, 0.818, 0.3796, 0.8303, 0.4014, 0.8801, 0.3371, 0.8605, 0.3247, 0.8605, 0.3247, 0.8801, 0.3371, 0.8967, 0.2534, 0.8746, 0.2534, 0.8746, 0.2534, 0.8967, 0.2534, 0.8801, 0.1697, 0.8605, 0.182, 0.8605, 0.182, 0.8801, 0.1697, 0.8303, 0.1053, 0.818, 0.1272, 0.818, 0.1272, 0.8303, 0.1053, 0.7472, 0.07956, 0.7472, 0.1052, 0.8038, 0.3705, 0.8294, 0.3796, 0.8294, 0.3247, 0.8038, 0.3196, 0.8038, 0.3196, 0.8294, 0.3247, 0.8294, 0.2534, 0.8038, 0.2534, 0.8038, 0.2534, 0.8294, 0.2534, 0.8294, 0.182, 0.8038, 0.1871, 0.8038, 0.1871, 0.8294, 0.182, 0.8294, 0.1272, 0.8038, 0.1362, 0.8129, 0.2534, 0.818, 0.2277, 0.7472, 0.2277, 0.7472, 0.2534, 0.7781, 0.3796, 0.8038, 0.3705, 0.8038, 0.3196, 0.7781, 0.3247, 0.7781, 0.3247, 0.8038, 0.3196, 0.8038, 0.2534, 0.7781, 0.2534, 0.7781, 0.2534, 0.8038, 0.2534, 0.8038, 0.1871, 0.7781, 0.182, 0.7781, 0.182, 0.8038, 0.1871, 0.8038, 0.1362, 0.7781, 0.1272, 0.818, 0.279, 0.8129, 0.2534, 0.7472, 0.2534, 0.7472, 0.279, 0.8303, 0.4014, 0.818, 0.3796, 0.8605, 0.3247, 0.8801, 0.3371, 0.8801, 0.3371, 0.8605, 0.3247, 0.8746, 0.2534, 0.8967, 0.2534, 0.8967, 0.2534, 0.8746, 0.2534, 0.8605, 0.182, 0.8801, 0.1697, 0.8801, 0.1697, 0.8605, 0.182, 0.818, 0.1272, 0.8303, 0.1053, 0.8303, 0.1053, 0.818, 0.1272, 0.7472, 0.1052, 0.7472, 0.07956, 0.8425, 0.4233, 0.8303, 0.4014, 0.8801, 0.3371, 0.8997, 0.3494, 0.886, 0.3494, 0.8664, 0.3371, 0.883, 0.2534, 0.9051, 0.2534, 0.9051, 0.2534, 0.883, 0.2534, 0.8664, 0.1697, 0.886, 0.1573, 0.8997, 0.1573, 0.8801, 0.1697, 0.8303, 0.1053, 0.8425, 0.08347, 0.8425, 0.08347, 0.8303, 0.1053, 0.7472, 0.07956, 0.7472, 0.05392, 0.8038, 0.4323, 0.7781, 0.4233, 0.7781, 0.3494, 0.8038, 0.3545, 0.8038, 0.3545, 0.7781, 0.3494, 0.7781, 0.2534, 0.8038, 0.2534, 0.8038, 0.2534, 0.7781, 0.2534, 0.7781, 0.1573, 0.8038, 0.1522, 0.8038, 0.1522, 0.7781, 0.1573, 0.7781, 0.08347, 0.8038, 0.07442, 0.8476, 0.2534, 0.8425, 0.279, 0.7472, 0.279, 0.7472, 0.2534, 0.8294, 0.4233, 0.8038, 0.4323, 0.8038, 0.3545, 0.8294, 0.3494, 0.8294, 0.3494, 0.8038, 0.3545, 0.8038, 0.2534, 0.8294, 0.2534, 0.8294, 0.2534, 0.8038, 0.2534, 0.8038, 0.1522, 0.8294, 0.1573, 0.8294, 0.1573, 0.8038, 0.1522, 0.8038, 0.07442, 0.8294, 0.08347, 0.8425, 0.2277, 0.8476, 0.2534, 0.7472, 0.2534, 0.7472, 0.2277, 0.8303, 0.4014, 0.8425, 0.4233, 0.8997, 0.3494, 0.8801, 0.3371, 0.8625, 0.3312, 0.8821, 0.3435, 0.9012, 0.2475, 0.8791, 0.2475, 0.8791, 0.2475, 0.9012, 0.2475, 0.8821, 0.1515, 0.8625, 0.1638, 0.8801, 0.1697, 0.8997, 0.1573, 0.8425, 0.08347, 0.8303, 0.1053, 0.8303, 0.1053, 0.8425, 0.08347, 0.7472, 0.05392, 0.7472, 0.07956])
me_cylinder.materials.append(mat_material_001)
me_cylinder.update()

# ---- objects
ob_cube = bpy.data.objects.new('Cube', me_cube_001)
ob_cube_001 = bpy.data.objects.new('Cube.001', me_cube_002)
ob_plane = bpy.data.objects.new('Plane', me_plane)
ob_cylinder = bpy.data.objects.new('Cylinder', me_cylinder)

# ---- transforms, parenting, visibility, modifiers, constraints
ob_cube.location = (-0.02647, -0.1449, 0.2095)
ob_cube_001.location = (-0.1359, -0.1446, 0.3301)
ob_plane.location = (-0.2092, -0.2131, 0.4514)
_m = ob_plane.modifiers.new('Smooth by Angle', 'NODES')
_m.node_group = ng_smooth_by_angle
_gi = [s.identifier for s in ng_smooth_by_angle.interface.items_tree if s.item_type == 'SOCKET' and s.in_out == 'INPUT']
_m[_gi[1]] = 1.571  # Angle
_m.use_pin_to_last = True
_m.show_group_selector = False
ob_cylinder.location = (0.1519, -0.1906, 0.47)
_m = ob_cylinder.modifiers.new('Smooth by Angle', 'NODES')
_m.node_group = ng_smooth_by_angle
_gi = [s.identifier for s in ng_smooth_by_angle.interface.items_tree if s.item_type == 'SOCKET' and s.in_out == 'INPUT']
_m[_gi[1]] = 1.571  # Angle
_m.use_pin_to_last = True
_m.show_group_selector = False

# ---- collection membership
col_lock.objects.link(ob_cube)
col_lock.objects.link(ob_cube_001)
col_other.objects.link(ob_plane)
col_other.objects.link(ob_cylinder)

# ---- scene / render settings (as saved in the file)
scene.frame_start = 1; scene.frame_end = 250; scene.frame_set(1)
scene.render.engine = 'BLENDER_EEVEE_NEXT'
bpy.context.view_layer.update()

# ---- added for rendering (the .blend has no active camera and no usable light): camera, sun
cam_auto = bpy.data.cameras.new('AutoCamera')
cam_auto.lens = 50.0
cam_auto.sensor_width = 36.0
cam_auto.clip_end = 1000.0
ob_auto_camera = bpy.data.objects.new('AutoCamera', cam_auto)
scene.collection.objects.link(ob_auto_camera)
ob_auto_camera.location = (0.791108, -1.35368, 1.12444)
ob_auto_camera.rotation_euler = (1.09748, -7.21219e-08, 0.694738)
scene.camera = ob_auto_camera
light_auto_sun = bpy.data.lights.new('AutoSun', 'SUN')
light_auto_sun.energy = 3.0
light_auto_sun.angle = 0.0523599
ob_auto_sun = bpy.data.objects.new('AutoSun', light_auto_sun)
scene.collection.objects.link(ob_auto_sun)
ob_auto_sun.rotation_euler = (0.872665, 0.174533, 0.523599)
bpy.context.view_layer.update()
